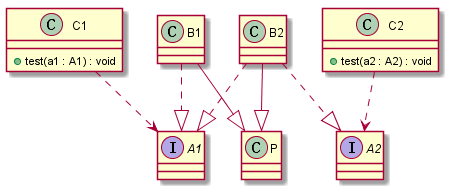

The diagram above was rendered by PlantUML. Its source (embedded in the PNG):
@startuml
interface A1
interface A2
class B1
class B2
class C1
C1 : +test(a1 : A1) : void
class C2
C2 : +test(a2 : A2) : void
class P
B1 ..|> A1
B1 --|> P
B2 ..|> A1
B2 ..|> A2
B2 --|> P
C1 ..> A1
C2 ..> A2

@enduml